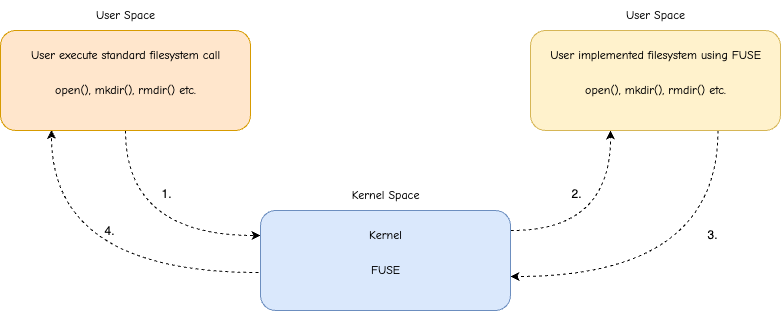

The diagram above was exported from draw.io. Its source (the exported page's mxGraphModel, read from the mxfile embedded in the PNG):
<mxGraphModel dx="970" dy="635" grid="1" gridSize="10" guides="1" tooltips="1" connect="1" arrows="1" fold="1" page="1" pageScale="1" pageWidth="850" pageHeight="1100" math="0" shadow="0">
  <root>
    <mxCell id="0" />
    <mxCell id="1" parent="0" />
    <mxCell id="aECGT-uatzv43lPxxF0G-1" value="&lt;font data-font-src=&quot;https://fonts.googleapis.com/css?family=Comic+Neue&quot; face=&quot;Comic Neue&quot;&gt;User Space&lt;/font&gt;" style="text;html=1;align=center;verticalAlign=middle;resizable=0;points=[];autosize=1;strokeColor=none;fillColor=none;" vertex="1" parent="1">
      <mxGeometry x="165" y="170" width="80" height="30" as="geometry" />
    </mxCell>
    <mxCell id="aECGT-uatzv43lPxxF0G-29" value="&lt;font data-font-src=&quot;https://fonts.googleapis.com/css?family=Comic+Neue&quot; face=&quot;Comic Neue&quot;&gt;User Space&lt;/font&gt;" style="text;html=1;align=center;verticalAlign=middle;resizable=0;points=[];autosize=1;strokeColor=none;fillColor=none;" vertex="1" parent="1">
      <mxGeometry x="695" y="170" width="80" height="30" as="geometry" />
    </mxCell>
    <mxCell id="aECGT-uatzv43lPxxF0G-30" value="" style="endArrow=classic;html=1;rounded=0;exitX=0.5;exitY=1;exitDx=0;exitDy=0;entryX=0;entryY=0.25;entryDx=0;entryDy=0;dashed=1;strokeColor=default;edgeStyle=orthogonalEdgeStyle;curved=1;" edge="1" parent="1" source="2yv6irXbSrKUS0lvQYqH-1" target="aECGT-uatzv43lPxxF0G-19">
      <mxGeometry relative="1" as="geometry">
        <mxPoint x="370" y="330" as="sourcePoint" />
        <mxPoint x="470" y="330" as="targetPoint" />
      </mxGeometry>
    </mxCell>
    <mxCell id="aECGT-uatzv43lPxxF0G-31" value="1." style="edgeLabel;resizable=0;html=1;align=center;verticalAlign=top;fontSize=12;" connectable="0" vertex="1" parent="aECGT-uatzv43lPxxF0G-30">
      <mxGeometry relative="1" as="geometry">
        <mxPoint x="25" y="-55" as="offset" />
      </mxGeometry>
    </mxCell>
    <mxCell id="aECGT-uatzv43lPxxF0G-32" value="" style="endArrow=classic;html=1;rounded=0;exitX=0.5;exitY=1;exitDx=0;exitDy=0;dashed=1;strokeColor=default;edgeStyle=orthogonalEdgeStyle;curved=1;" edge="1" parent="1">
      <mxGeometry relative="1" as="geometry">
        <mxPoint x="590" y="400" as="sourcePoint" />
        <mxPoint x="690" y="300" as="targetPoint" />
      </mxGeometry>
    </mxCell>
    <mxCell id="aECGT-uatzv43lPxxF0G-33" value="2." style="edgeLabel;resizable=0;html=1;align=center;verticalAlign=top;fontSize=12;" connectable="0" vertex="1" parent="aECGT-uatzv43lPxxF0G-32">
      <mxGeometry relative="1" as="geometry">
        <mxPoint x="-35" y="-50" as="offset" />
      </mxGeometry>
    </mxCell>
    <mxCell id="aECGT-uatzv43lPxxF0G-34" value="" style="endArrow=classic;html=1;rounded=0;exitX=0.75;exitY=1;exitDx=0;exitDy=0;entryX=1;entryY=0.66;entryDx=0;entryDy=0;dashed=1;strokeColor=default;edgeStyle=orthogonalEdgeStyle;curved=1;entryPerimeter=0;" edge="1" parent="1" source="aECGT-uatzv43lPxxF0G-26" target="aECGT-uatzv43lPxxF0G-19">
      <mxGeometry relative="1" as="geometry">
        <mxPoint x="724.5" y="340" as="sourcePoint" />
        <mxPoint x="859.5" y="445" as="targetPoint" />
      </mxGeometry>
    </mxCell>
    <mxCell id="aECGT-uatzv43lPxxF0G-35" value="3." style="edgeLabel;resizable=0;html=1;align=center;verticalAlign=top;fontSize=12;" connectable="0" vertex="1" parent="aECGT-uatzv43lPxxF0G-34">
      <mxGeometry relative="1" as="geometry">
        <mxPoint x="25" y="-55" as="offset" />
      </mxGeometry>
    </mxCell>
    <mxCell id="aECGT-uatzv43lPxxF0G-36" value="" style="endArrow=classic;html=1;rounded=0;exitX=-0.008;exitY=0.62;exitDx=0;exitDy=0;entryX=0.204;entryY=0.995;entryDx=0;entryDy=0;dashed=1;strokeColor=default;edgeStyle=orthogonalEdgeStyle;curved=1;entryPerimeter=0;exitPerimeter=0;" edge="1" parent="1" source="aECGT-uatzv43lPxxF0G-19" target="2yv6irXbSrKUS0lvQYqH-1">
      <mxGeometry relative="1" as="geometry">
        <mxPoint x="330" y="440" as="sourcePoint" />
        <mxPoint x="122" y="586" as="targetPoint" />
      </mxGeometry>
    </mxCell>
    <mxCell id="aECGT-uatzv43lPxxF0G-37" value="4." style="edgeLabel;resizable=0;html=1;align=center;verticalAlign=top;fontSize=12;" connectable="0" vertex="1" parent="aECGT-uatzv43lPxxF0G-36">
      <mxGeometry relative="1" as="geometry">
        <mxPoint x="25" y="-55" as="offset" />
      </mxGeometry>
    </mxCell>
    <mxCell id="2yv6irXbSrKUS0lvQYqH-1" value="" style="rounded=1;whiteSpace=wrap;html=1;fillColor=#ffe6cc;strokeColor=#d79b00;" parent="1" vertex="1">
      <mxGeometry x="80" y="200" width="250" height="100" as="geometry" />
    </mxCell>
    <mxCell id="aECGT-uatzv43lPxxF0G-2" value="&lt;font data-font-src=&quot;https://fonts.googleapis.com/css?family=Comic+Neue&quot; face=&quot;Comic Neue&quot;&gt;User execute standard filesystem call&lt;/font&gt;" style="text;html=1;align=center;verticalAlign=middle;resizable=0;points=[];autosize=1;strokeColor=none;fillColor=none;" vertex="1" parent="1">
      <mxGeometry x="100" y="210" width="210" height="30" as="geometry" />
    </mxCell>
    <mxCell id="aECGT-uatzv43lPxxF0G-3" value="&lt;font data-font-src=&quot;https://fonts.googleapis.com/css?family=Comic+Neue&quot; face=&quot;Comic Neue&quot;&gt;open(), mkdir(), rmdir() etc.&lt;/font&gt;" style="text;html=1;align=center;verticalAlign=middle;resizable=0;points=[];autosize=1;strokeColor=none;fillColor=none;" vertex="1" parent="1">
      <mxGeometry x="125" y="245" width="160" height="30" as="geometry" />
    </mxCell>
    <mxCell id="aECGT-uatzv43lPxxF0G-25" value="" style="group" vertex="1" connectable="0" parent="1">
      <mxGeometry x="610" y="200" width="250" height="100" as="geometry" />
    </mxCell>
    <mxCell id="aECGT-uatzv43lPxxF0G-26" value="" style="rounded=1;whiteSpace=wrap;html=1;fillColor=#fff2cc;strokeColor=#d6b656;" vertex="1" parent="aECGT-uatzv43lPxxF0G-25">
      <mxGeometry width="250" height="100" as="geometry" />
    </mxCell>
    <mxCell id="aECGT-uatzv43lPxxF0G-27" value="&lt;font data-font-src=&quot;https://fonts.googleapis.com/css?family=Comic+Neue&quot; face=&quot;Comic Neue&quot;&gt;User implemented filesystem using FUSE&lt;/font&gt;" style="text;html=1;align=center;verticalAlign=middle;resizable=0;points=[];autosize=1;strokeColor=none;fillColor=none;" vertex="1" parent="aECGT-uatzv43lPxxF0G-25">
      <mxGeometry x="10" y="10" width="230" height="30" as="geometry" />
    </mxCell>
    <mxCell id="aECGT-uatzv43lPxxF0G-28" value="&lt;font data-font-src=&quot;https://fonts.googleapis.com/css?family=Comic+Neue&quot; face=&quot;Comic Neue&quot;&gt;open(), mkdir(), rmdir() etc.&lt;/font&gt;" style="text;html=1;align=center;verticalAlign=middle;resizable=0;points=[];autosize=1;strokeColor=none;fillColor=none;" vertex="1" parent="aECGT-uatzv43lPxxF0G-25">
      <mxGeometry x="45" y="45" width="160" height="30" as="geometry" />
    </mxCell>
    <mxCell id="aECGT-uatzv43lPxxF0G-8" value="&lt;font data-font-src=&quot;https://fonts.googleapis.com/css?family=Comic+Neue&quot; face=&quot;Comic Neue&quot;&gt;Kernel Space&lt;/font&gt;" style="text;html=1;align=center;verticalAlign=middle;resizable=0;points=[];autosize=1;strokeColor=none;fillColor=none;" vertex="1" parent="1">
      <mxGeometry x="420" y="350" width="90" height="30" as="geometry" />
    </mxCell>
    <mxCell id="aECGT-uatzv43lPxxF0G-19" value="" style="rounded=1;whiteSpace=wrap;html=1;fillColor=#dae8fc;strokeColor=#6c8ebf;" vertex="1" parent="1">
      <mxGeometry x="340" y="380" width="250" height="100" as="geometry" />
    </mxCell>
    <mxCell id="aECGT-uatzv43lPxxF0G-20" value="&lt;font data-font-src=&quot;https://fonts.googleapis.com/css?family=Comic+Neue&quot; face=&quot;Comic Neue&quot;&gt;Kernel&lt;/font&gt;" style="text;html=1;align=center;verticalAlign=middle;resizable=0;points=[];autosize=1;strokeColor=none;fillColor=none;" vertex="1" parent="1">
      <mxGeometry x="435" y="390" width="60" height="30" as="geometry" />
    </mxCell>
    <mxCell id="aECGT-uatzv43lPxxF0G-21" value="&lt;font data-font-src=&quot;https://fonts.googleapis.com/css?family=Comic+Neue&quot; face=&quot;Comic Neue&quot;&gt;FUSE&lt;/font&gt;" style="text;html=1;align=center;verticalAlign=middle;resizable=0;points=[];autosize=1;strokeColor=none;fillColor=none;" vertex="1" parent="1">
      <mxGeometry x="440" y="425" width="50" height="30" as="geometry" />
    </mxCell>
  </root>
</mxGraphModel>